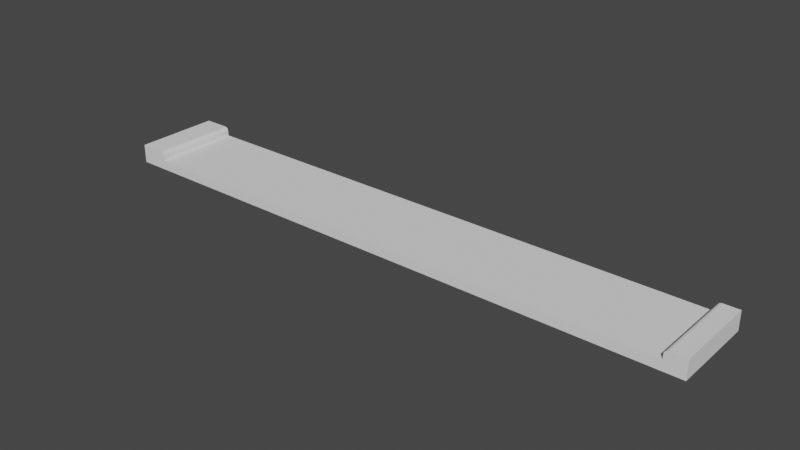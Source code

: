 # Source: road.blend  (saved by Blender 2.93.20; exported with 4.5.12 LTS)
import bpy
from mathutils import Matrix  # noqa: F401  (used for matrix-valued properties, if any)

bpy.ops.wm.read_factory_settings(use_empty=True)
scene = bpy.context.scene
scene.name = 'Scene'

# ---- collections
col_collection = bpy.data.collections.new('Collection'); scene.collection.children.link(col_collection)

# ---- world
world_world = bpy.data.worlds.new('World'); scene.world = world_world
world_world.use_nodes = True; world_world.node_tree.nodes.clear()
_N = world_world.node_tree.nodes; _L = world_world.node_tree.links
n0 = _N.new('ShaderNodeOutputWorld'); n0.name = 'World Output'; n0.location = (300, 300)
n1 = _N.new('ShaderNodeBackground'); n1.name = 'Background'; n1.location = (10, 300)
n1.inputs[0].default_value = (0.05088, 0.05088, 0.05088, 1.0)
_L.new(n1.outputs[0], n0.inputs[0])
n0.is_active_output = True
world_world.color = (0.05088, 0.05088, 0.05088)
world_world.use_sun_shadow = False
world_world.sun_shadow_jitter_overblur = 0.0

# ---- meshes
me_plane = bpy.data.meshes.new('Plane')
me_plane.from_pydata([(-7.0, -1.0, 0.0), (7.0, -1.0, 0.0), (-7.0, 1.0, 0.0), (7.0, 1.0, 0.0), (-7.0, -1.0, 0.223), (7.0, -1.0, 0.223), (-7.0, 1.0, 0.223), (7.0, 1.0, 0.223), (6.54, -1.0, 0.0), (6.54, 1.0, 0.0), (6.54, -1.0, 0.223), (6.54, 1.0, 0.223), (-6.308, 1.0, 0.0), (-6.308, 1.0, 0.223), (-6.308, -1.0, 0.0), (-6.308, -1.0, 0.223), (-7.0, 1.0, 0.4331), (-7.0, -1.0, 0.4331), (7.0, -1.0, 0.4331), (7.0, 1.0, 0.4331), (-7.0, 0.9091, 0.0), (-7.0, 0.8182, 0.0), (-7.0, 0.7273, 0.0), (-7.0, 0.6364, 0.0), (-7.0, 0.5455, 0.0), (-7.0, 0.4545, 0.0), (-7.0, 0.3636, 0.0), (-7.0, 0.2727, 0.0), (-7.0, 0.1818, 0.0), (-7.0, 0.09091, 0.0), (-7.0, -5.215e-08, 0.0), (-7.0, -0.09091, 0.0), (-7.0, -0.1818, 0.0), (-7.0, -0.2727, 0.0), (-7.0, -0.3636, 0.0), (-7.0, -0.4545, 0.0), (-7.0, -0.5455, 0.0), (-7.0, -0.6364, 0.0), (-7.0, -0.7273, 0.0), (-7.0, -0.8182, 0.0), (-7.0, -0.9091, 0.0), (7.0, -0.9091, 0.0), (7.0, -0.8182, 0.0), (7.0, -0.7273, 0.0), (7.0, -0.6364, 0.0), (7.0, -0.5455, 0.0), (7.0, -0.4545, 0.0), (7.0, -0.3636, 0.0), (7.0, -0.2727, 0.0), (7.0, -0.1818, 0.0), (7.0, -0.09091, 0.0), (7.0, 5.215e-08, 0.0), (7.0, 0.09091, 0.0), (7.0, 0.1818, 0.0), (7.0, 0.2727, 0.0), (7.0, 0.3636, 0.0), (7.0, 0.4545, 0.0), (7.0, 0.5455, 0.0), (7.0, 0.6364, 0.0), (7.0, 0.7273, 0.0), (7.0, 0.8182, 0.0), (7.0, 0.9091, 0.0), (-7.0, 0.9091, 0.223), (-7.0, 0.8182, 0.223), (-7.0, 0.7273, 0.223), (-7.0, 0.6364, 0.223), (-7.0, 0.5455, 0.223), (-7.0, 0.4545, 0.223), (-7.0, 0.3636, 0.223), (-7.0, 0.2727, 0.223), (-7.0, 0.1818, 0.223), (-7.0, 0.09091, 0.223), (-7.0, -5.215e-08, 0.223), (-7.0, -0.09091, 0.223), (-7.0, -0.1818, 0.223), (-7.0, -0.2727, 0.223), (-7.0, -0.3636, 0.223), (-7.0, -0.4545, 0.223), (-7.0, -0.5455, 0.223), (-7.0, -0.6364, 0.223), (-7.0, -0.7273, 0.223), (-7.0, -0.8182, 0.223), (-7.0, -0.9091, 0.223), (7.0, -0.9091, 0.223), (7.0, -0.8182, 0.223), (7.0, -0.7273, 0.223), (7.0, -0.6364, 0.223), (7.0, -0.5455, 0.223), (7.0, -0.4545, 0.223), (7.0, -0.3636, 0.223), (7.0, -0.2727, 0.223), (7.0, -0.1818, 0.223), (7.0, -0.09091, 0.223), (7.0, 5.215e-08, 0.223), (7.0, 0.09091, 0.223), (7.0, 0.1818, 0.223), (7.0, 0.2727, 0.223), (7.0, 0.3636, 0.223), (7.0, 0.4545, 0.223), (7.0, 0.5455, 0.223), (7.0, 0.6364, 0.223), (7.0, 0.7273, 0.223), (7.0, 0.8182, 0.223), (7.0, 0.9091, 0.223), (6.54, -0.9091, 0.223), (6.54, -0.8182, 0.223), (6.54, -0.7273, 0.223), (6.54, -0.6364, 0.223), (6.54, -0.5455, 0.223), (6.54, -0.4545, 0.223), (6.54, -0.3636, 0.223), (6.54, -0.2727, 0.223), (6.54, -0.1818, 0.223), (6.54, -0.09091, 0.223), (6.54, 5.215e-08, 0.223), (6.54, 0.09091, 0.223), (6.54, 0.1818, 0.223), (6.54, 0.2727, 0.223), (6.54, 0.3636, 0.223), (6.54, 0.4545, 0.223), (6.54, 0.5455, 0.223), (6.54, 0.6364, 0.223), (6.54, 0.7273, 0.223), (6.54, 0.8182, 0.223), (6.54, 0.9091, 0.223), (6.54, 0.9091, 0.0), (6.54, 0.8182, 0.0), (6.54, 0.7273, 0.0), (6.54, 0.6364, 0.0), (6.54, 0.5455, 0.0), (6.54, 0.4545, 0.0), (6.54, 0.3636, 0.0), (6.54, 0.2727, 0.0), (6.54, 0.1818, 0.0), (6.54, 0.09091, 0.0), (6.54, -5.215e-08, 0.0), (6.54, -0.09091, 0.0), (6.54, -0.1818, 0.0), (6.54, -0.2727, 0.0), (6.54, -0.3636, 0.0), (6.54, -0.4545, 0.0), (6.54, -0.5455, 0.0), (6.54, -0.6364, 0.0), (6.54, -0.7273, 0.0), (6.54, -0.8182, 0.0), (6.54, -0.9091, 0.0), (-6.308, 0.9091, 0.0), (-6.308, 0.8182, 0.0), (-6.308, 0.7273, 0.0), (-6.308, 0.6364, 0.0), (-6.308, 0.5455, 0.0), (-6.308, 0.4545, 0.0), (-6.308, 0.3636, 0.0), (-6.308, 0.2727, 0.0), (-6.308, 0.1818, 0.0), (-6.308, 0.09091, 0.0), (-6.308, -5.215e-08, 0.0), (-6.308, -0.09091, 0.0), (-6.308, -0.1818, 0.0), (-6.308, -0.2727, 0.0), (-6.308, -0.3636, 0.0), (-6.308, -0.4545, 0.0), (-6.308, -0.5455, 0.0), (-6.308, -0.6364, 0.0), (-6.308, -0.7273, 0.0), (-6.308, -0.8182, 0.0), (-6.308, -0.9091, 0.0), (-6.308, -0.9091, 0.223), (-6.308, -0.8182, 0.223), (-6.308, -0.7273, 0.223), (-6.308, -0.6364, 0.223), (-6.308, -0.5455, 0.223), (-6.308, -0.4545, 0.223), (-6.308, -0.3636, 0.223), (-6.308, -0.2727, 0.223), (-6.308, -0.1818, 0.223), (-6.308, -0.09091, 0.223), (-6.308, 5.215e-08, 0.223), (-6.308, 0.09091, 0.223), (-6.308, 0.1818, 0.223), (-6.308, 0.2727, 0.223), (-6.308, 0.3636, 0.223), (-6.308, 0.4545, 0.223), (-6.308, 0.5455, 0.223), (-6.308, 0.6364, 0.223), (-6.308, 0.7273, 0.223), (-6.308, 0.8182, 0.223), (-6.308, 0.9091, 0.223), (-7.0, 0.9091, 0.4331), (-7.0, 0.8182, 0.4331), (-7.0, 0.7273, 0.4331), (-7.0, 0.6364, 0.4331), (-7.0, 0.5455, 0.4331), (-7.0, 0.4545, 0.4331), (-7.0, 0.3636, 0.4331), (-7.0, 0.2727, 0.4331), (-7.0, 0.1818, 0.4331), (-7.0, 0.09091, 0.4331), (-7.0, -5.215e-08, 0.4331), (-7.0, -0.09091, 0.4331), (-7.0, -0.1818, 0.4331), (-7.0, -0.2727, 0.4331), (-7.0, -0.3636, 0.4331), (-7.0, -0.4545, 0.4331), (-7.0, -0.5455, 0.4331), (-7.0, -0.6364, 0.4331), (-7.0, -0.7273, 0.4331), (-7.0, -0.8182, 0.4331), (-7.0, -0.9091, 0.4331), (7.0, -0.9091, 0.4331), (7.0, -0.8182, 0.4331), (7.0, -0.7273, 0.4331), (7.0, -0.6364, 0.4331), (7.0, -0.5455, 0.4331), (7.0, -0.4545, 0.4331), (7.0, -0.3636, 0.4331), (7.0, -0.2727, 0.4331), (7.0, -0.1818, 0.4331), (7.0, -0.09091, 0.4331), (7.0, 5.215e-08, 0.4331), (7.0, 0.09091, 0.4331), (7.0, 0.1818, 0.4331), (7.0, 0.2727, 0.4331), (7.0, 0.3636, 0.4331), (7.0, 0.4545, 0.4331), (7.0, 0.5455, 0.4331), (7.0, 0.6364, 0.4331), (7.0, 0.7273, 0.4331), (7.0, 0.8182, 0.4331), (7.0, 0.9091, 0.4331), (6.629, -1.0, 0.4331), (6.54, -1.0, 0.3445), (6.585, -1.0, 0.4213), (6.552, -1.0, 0.3888), (-6.397, 1.0, 0.4331), (-6.308, 1.0, 0.3445), (-6.352, 1.0, 0.4213), (-6.32, 1.0, 0.3888), (6.54, 1.0, 0.3445), (6.629, 1.0, 0.4331), (6.552, 1.0, 0.3888), (6.585, 1.0, 0.4213), (-6.308, -1.0, 0.3445), (-6.397, -1.0, 0.4331), (-6.32, -1.0, 0.3888), (-6.352, -1.0, 0.4213), (6.629, -0.9091, 0.4331), (6.54, -0.9091, 0.3445), (6.585, -0.9091, 0.4213), (6.552, -0.9091, 0.3888), (6.629, -0.8182, 0.4331), (6.54, -0.8182, 0.3445), (6.585, -0.8182, 0.4213), (6.552, -0.8182, 0.3888), (6.629, -0.7273, 0.4331), (6.54, -0.7273, 0.3445), (6.585, -0.7273, 0.4213), (6.552, -0.7273, 0.3888), (6.629, -0.6364, 0.4331), (6.54, -0.6364, 0.3445), (6.585, -0.6364, 0.4213), (6.552, -0.6364, 0.3888), (6.629, -0.5455, 0.4331), (6.54, -0.5455, 0.3445), (6.585, -0.5455, 0.4213), (6.552, -0.5455, 0.3888), (6.629, -0.4545, 0.4331), (6.54, -0.4545, 0.3445), (6.585, -0.4545, 0.4213), (6.552, -0.4545, 0.3888), (6.629, -0.3636, 0.4331), (6.54, -0.3636, 0.3445), (6.585, -0.3636, 0.4213), (6.552, -0.3636, 0.3888), (6.629, -0.2727, 0.4331), (6.54, -0.2727, 0.3445), (6.585, -0.2727, 0.4213), (6.552, -0.2727, 0.3888), (6.629, -0.1818, 0.4331), (6.54, -0.1818, 0.3445), (6.585, -0.1818, 0.4213), (6.552, -0.1818, 0.3888), (6.629, -0.09091, 0.4331), (6.54, -0.09091, 0.3445), (6.585, -0.09091, 0.4213), (6.552, -0.09091, 0.3888), (6.629, 5.215e-08, 0.4331), (6.54, 5.215e-08, 0.3445), (6.585, 5.215e-08, 0.4213), (6.552, 5.215e-08, 0.3888), (6.629, 0.09091, 0.4331), (6.54, 0.09091, 0.3445), (6.585, 0.09091, 0.4213), (6.552, 0.09091, 0.3888), (6.629, 0.1818, 0.4331), (6.54, 0.1818, 0.3445), (6.585, 0.1818, 0.4213), (6.552, 0.1818, 0.3888), (6.629, 0.2727, 0.4331), (6.54, 0.2727, 0.3445), (6.585, 0.2727, 0.4213), (6.552, 0.2727, 0.3888), (6.629, 0.3636, 0.4331), (6.54, 0.3636, 0.3445), (6.585, 0.3636, 0.4213), (6.552, 0.3636, 0.3888), (6.629, 0.4545, 0.4331), (6.54, 0.4545, 0.3445), (6.585, 0.4545, 0.4213), (6.552, 0.4545, 0.3888), (6.629, 0.5455, 0.4331), (6.54, 0.5455, 0.3445), (6.585, 0.5455, 0.4213), (6.552, 0.5455, 0.3888), (6.629, 0.6364, 0.4331), (6.54, 0.6364, 0.3445), (6.585, 0.6364, 0.4213), (6.552, 0.6364, 0.3888), (6.629, 0.7273, 0.4331), (6.54, 0.7273, 0.3445), (6.585, 0.7273, 0.4213), (6.552, 0.7273, 0.3888), (6.629, 0.8182, 0.4331), (6.54, 0.8182, 0.3445), (6.585, 0.8182, 0.4213), (6.552, 0.8182, 0.3888), (6.54, 0.9091, 0.3445), (6.629, 0.9091, 0.4331), (6.552, 0.9091, 0.3888), (6.585, 0.9091, 0.4213), (-6.308, -0.9091, 0.3445), (-6.397, -0.9091, 0.4331), (-6.32, -0.9091, 0.3888), (-6.352, -0.9091, 0.4213), (-6.308, -0.8182, 0.3445), (-6.397, -0.8182, 0.4331), (-6.32, -0.8182, 0.3888), (-6.352, -0.8182, 0.4213), (-6.308, -0.7273, 0.3445), (-6.397, -0.7273, 0.4331), (-6.32, -0.7273, 0.3888), (-6.352, -0.7273, 0.4213), (-6.308, -0.6364, 0.3445), (-6.397, -0.6364, 0.4331), (-6.32, -0.6364, 0.3888), (-6.352, -0.6364, 0.4213), (-6.308, -0.5455, 0.3445), (-6.397, -0.5455, 0.4331), (-6.32, -0.5455, 0.3888), (-6.352, -0.5455, 0.4213), (-6.308, -0.4545, 0.3445), (-6.397, -0.4545, 0.4331), (-6.32, -0.4545, 0.3888), (-6.352, -0.4545, 0.4213), (-6.308, -0.3636, 0.3445), (-6.397, -0.3636, 0.4331), (-6.32, -0.3636, 0.3888), (-6.352, -0.3636, 0.4213), (-6.308, -0.2727, 0.3445), (-6.397, -0.2727, 0.4331), (-6.32, -0.2727, 0.3888), (-6.352, -0.2727, 0.4213), (-6.308, -0.1818, 0.3445), (-6.397, -0.1818, 0.4331), (-6.32, -0.1818, 0.3888), (-6.352, -0.1818, 0.4213), (-6.308, -0.09091, 0.3445), (-6.397, -0.09091, 0.4331), (-6.32, -0.09091, 0.3888), (-6.352, -0.09091, 0.4213), (-6.308, 5.215e-08, 0.3445), (-6.397, 3.88e-08, 0.4331), (-6.32, 5.037e-08, 0.3888), (-6.352, 4.548e-08, 0.4213), (-6.308, 0.09091, 0.3445), (-6.397, 0.09091, 0.4331), (-6.32, 0.09091, 0.3888), (-6.352, 0.09091, 0.4213), (-6.308, 0.1818, 0.3445), (-6.397, 0.1818, 0.4331), (-6.32, 0.1818, 0.3888), (-6.352, 0.1818, 0.4213), (-6.308, 0.2727, 0.3445), (-6.397, 0.2727, 0.4331), (-6.32, 0.2727, 0.3888), (-6.352, 0.2727, 0.4213), (-6.308, 0.3636, 0.3445), (-6.397, 0.3636, 0.4331), (-6.32, 0.3636, 0.3888), (-6.352, 0.3636, 0.4213), (-6.308, 0.4545, 0.3445), (-6.397, 0.4545, 0.4331), (-6.32, 0.4545, 0.3888), (-6.352, 0.4545, 0.4213), (-6.308, 0.5455, 0.3445), (-6.397, 0.5455, 0.4331), (-6.32, 0.5455, 0.3888), (-6.352, 0.5455, 0.4213), (-6.308, 0.6364, 0.3445), (-6.397, 0.6364, 0.4331), (-6.32, 0.6364, 0.3888), (-6.352, 0.6364, 0.4213), (-6.308, 0.7273, 0.3445), (-6.397, 0.7273, 0.4331), (-6.32, 0.7273, 0.3888), (-6.352, 0.7273, 0.4213), (-6.308, 0.8182, 0.3445), (-6.397, 0.8182, 0.4331), (-6.32, 0.8182, 0.3888), (-6.352, 0.8182, 0.4213), (-6.397, 0.9091, 0.4331), (-6.308, 0.9091, 0.3445), (-6.352, 0.9091, 0.4213), (-6.32, 0.9091, 0.3888)], [], [(125, 9, 3, 61), (17, 243, 331, 208), (61, 3, 7, 103), (40, 0, 4, 82), (12, 2, 6, 13), (8, 1, 5, 10), (14, 8, 10, 15), (3, 9, 11, 7), (187, 124, 11, 13), (146, 12, 9, 125), (20, 2, 12, 146), (103, 7, 19, 229), (0, 14, 15, 4), (9, 12, 13, 11), (11, 124, 326, 238), (187, 13, 235, 411), (82, 4, 17, 208), (13, 6, 16, 234, 236, 237, 235), (188, 410, 234, 16), (104, 10, 231, 247), (327, 229, 19, 239), (15, 167, 330, 242), (246, 209, 210, 250), (207, 335, 339, 206), (206, 339, 343, 205), (205, 343, 347, 204), (204, 347, 351, 203), (203, 351, 355, 202), (202, 355, 359, 201), (201, 359, 363, 200), (200, 363, 367, 199), (199, 367, 371, 198), (198, 371, 375, 197), (197, 375, 379, 196), (196, 379, 383, 195), (195, 383, 387, 194), (194, 387, 391, 193), (193, 391, 395, 192), (192, 395, 399, 191), (191, 399, 403, 190), (190, 403, 407, 189), (189, 407, 410, 188), (7, 11, 238, 240, 241, 239, 19), (208, 331, 335, 207), (322, 228, 229, 327), (318, 227, 228, 322), (314, 226, 227, 318), (310, 225, 226, 314), (306, 224, 225, 310), (302, 223, 224, 306), (298, 222, 223, 302), (294, 221, 222, 298), (290, 220, 221, 294), (286, 219, 220, 290), (282, 218, 219, 286), (278, 217, 218, 282), (274, 216, 217, 278), (270, 215, 216, 274), (266, 214, 215, 270), (262, 213, 214, 266), (258, 212, 213, 262), (254, 211, 212, 258), (250, 210, 211, 254), (6, 62, 188, 16), (62, 63, 189, 188), (63, 64, 190, 189), (64, 65, 191, 190), (65, 66, 192, 191), (66, 67, 193, 192), (67, 68, 194, 193), (68, 69, 195, 194), (69, 70, 196, 195), (70, 71, 197, 196), (71, 72, 198, 197), (72, 73, 199, 198), (73, 74, 200, 199), (74, 75, 201, 200), (75, 76, 202, 201), (76, 77, 203, 202), (77, 78, 204, 203), (78, 79, 205, 204), (79, 80, 206, 205), (80, 81, 207, 206), (81, 82, 208, 207), (4, 15, 242, 244, 245, 243, 17), (167, 168, 334, 330), (168, 169, 338, 334), (169, 170, 342, 338), (170, 171, 346, 342), (171, 172, 350, 346), (172, 173, 354, 350), (173, 174, 358, 354), (174, 175, 362, 358), (175, 176, 366, 362), (176, 177, 370, 366), (177, 178, 374, 370), (178, 179, 378, 374), (179, 180, 382, 378), (180, 181, 386, 382), (181, 182, 390, 386), (182, 183, 394, 390), (183, 184, 398, 394), (184, 185, 402, 398), (185, 186, 406, 402), (186, 187, 411, 406), (10, 5, 18, 230, 232, 233, 231), (105, 104, 247, 251), (106, 105, 251, 255), (107, 106, 255, 259), (108, 107, 259, 263), (109, 108, 263, 267), (110, 109, 267, 271), (111, 110, 271, 275), (112, 111, 275, 279), (113, 112, 279, 283), (114, 113, 283, 287), (115, 114, 287, 291), (116, 115, 291, 295), (117, 116, 295, 299), (118, 117, 299, 303), (119, 118, 303, 307), (120, 119, 307, 311), (121, 120, 311, 315), (122, 121, 315, 319), (123, 122, 319, 323), (124, 123, 323, 326), (5, 83, 209, 18), (83, 84, 210, 209), (84, 85, 211, 210), (85, 86, 212, 211), (86, 87, 213, 212), (87, 88, 214, 213), (88, 89, 215, 214), (89, 90, 216, 215), (90, 91, 217, 216), (91, 92, 218, 217), (92, 93, 219, 218), (93, 94, 220, 219), (94, 95, 221, 220), (95, 96, 222, 221), (96, 97, 223, 222), (97, 98, 224, 223), (98, 99, 225, 224), (99, 100, 226, 225), (100, 101, 227, 226), (101, 102, 228, 227), (102, 103, 229, 228), (0, 40, 166, 14), (40, 39, 165, 166), (39, 38, 164, 165), (38, 37, 163, 164), (37, 36, 162, 163), (36, 35, 161, 162), (35, 34, 160, 161), (34, 33, 159, 160), (33, 32, 158, 159), (32, 31, 157, 158), (31, 30, 156, 157), (30, 29, 155, 156), (29, 28, 154, 155), (28, 27, 153, 154), (27, 26, 152, 153), (26, 25, 151, 152), (25, 24, 150, 151), (24, 23, 149, 150), (23, 22, 148, 149), (22, 21, 147, 148), (21, 20, 146, 147), (14, 166, 145, 8), (166, 165, 144, 145), (165, 164, 143, 144), (164, 163, 142, 143), (163, 162, 141, 142), (162, 161, 140, 141), (161, 160, 139, 140), (160, 159, 138, 139), (159, 158, 137, 138), (158, 157, 136, 137), (157, 156, 135, 136), (156, 155, 134, 135), (155, 154, 133, 134), (154, 153, 132, 133), (153, 152, 131, 132), (152, 151, 130, 131), (151, 150, 129, 130), (150, 149, 128, 129), (149, 148, 127, 128), (148, 147, 126, 127), (147, 146, 125, 126), (15, 10, 104, 167), (167, 104, 105, 168), (168, 105, 106, 169), (169, 106, 107, 170), (170, 107, 108, 171), (171, 108, 109, 172), (172, 109, 110, 173), (173, 110, 111, 174), (174, 111, 112, 175), (175, 112, 113, 176), (176, 113, 114, 177), (177, 114, 115, 178), (178, 115, 116, 179), (179, 116, 117, 180), (180, 117, 118, 181), (181, 118, 119, 182), (182, 119, 120, 183), (183, 120, 121, 184), (184, 121, 122, 185), (185, 122, 123, 186), (186, 123, 124, 187), (2, 20, 62, 6), (20, 21, 63, 62), (21, 22, 64, 63), (22, 23, 65, 64), (23, 24, 66, 65), (24, 25, 67, 66), (25, 26, 68, 67), (26, 27, 69, 68), (27, 28, 70, 69), (28, 29, 71, 70), (29, 30, 72, 71), (30, 31, 73, 72), (31, 32, 74, 73), (32, 33, 75, 74), (33, 34, 76, 75), (34, 35, 77, 76), (35, 36, 78, 77), (36, 37, 79, 78), (37, 38, 80, 79), (38, 39, 81, 80), (39, 40, 82, 81), (1, 41, 83, 5), (41, 42, 84, 83), (42, 43, 85, 84), (43, 44, 86, 85), (44, 45, 87, 86), (45, 46, 88, 87), (46, 47, 89, 88), (47, 48, 90, 89), (48, 49, 91, 90), (49, 50, 92, 91), (50, 51, 93, 92), (51, 52, 94, 93), (52, 53, 95, 94), (53, 54, 96, 95), (54, 55, 97, 96), (55, 56, 98, 97), (56, 57, 99, 98), (57, 58, 100, 99), (58, 59, 101, 100), (59, 60, 102, 101), (60, 61, 103, 102), (8, 145, 41, 1), (145, 144, 42, 41), (144, 143, 43, 42), (143, 142, 44, 43), (142, 141, 45, 44), (141, 140, 46, 45), (140, 139, 47, 46), (139, 138, 48, 47), (138, 137, 49, 48), (137, 136, 50, 49), (136, 135, 51, 50), (135, 134, 52, 51), (134, 133, 53, 52), (133, 132, 54, 53), (132, 131, 55, 54), (131, 130, 56, 55), (130, 129, 57, 56), (129, 128, 58, 57), (128, 127, 59, 58), (127, 126, 60, 59), (126, 125, 61, 60), (327, 239, 241, 329), (329, 241, 240, 328), (328, 240, 238, 326), (411, 235, 237, 413), (413, 237, 236, 412), (412, 236, 234, 410), (230, 246, 248, 232), (232, 248, 249, 233), (233, 249, 247, 231), (246, 250, 252, 248), (248, 252, 253, 249), (249, 253, 251, 247), (250, 254, 256, 252), (252, 256, 257, 253), (253, 257, 255, 251), (254, 258, 260, 256), (256, 260, 261, 257), (257, 261, 259, 255), (258, 262, 264, 260), (260, 264, 265, 261), (261, 265, 263, 259), (262, 266, 268, 264), (264, 268, 269, 265), (265, 269, 267, 263), (266, 270, 272, 268), (268, 272, 273, 269), (269, 273, 271, 267), (270, 274, 276, 272), (272, 276, 277, 273), (273, 277, 275, 271), (274, 278, 280, 276), (276, 280, 281, 277), (277, 281, 279, 275), (278, 282, 284, 280), (280, 284, 285, 281), (281, 285, 283, 279), (282, 286, 288, 284), (284, 288, 289, 285), (285, 289, 287, 283), (286, 290, 292, 288), (288, 292, 293, 289), (289, 293, 291, 287), (290, 294, 296, 292), (292, 296, 297, 293), (293, 297, 295, 291), (294, 298, 300, 296), (296, 300, 301, 297), (297, 301, 299, 295), (298, 302, 304, 300), (300, 304, 305, 301), (301, 305, 303, 299), (302, 306, 308, 304), (304, 308, 309, 305), (305, 309, 307, 303), (306, 310, 312, 308), (308, 312, 313, 309), (309, 313, 311, 307), (310, 314, 316, 312), (312, 316, 317, 313), (313, 317, 315, 311), (314, 318, 320, 316), (316, 320, 321, 317), (317, 321, 319, 315), (318, 322, 324, 320), (320, 324, 325, 321), (321, 325, 323, 319), (322, 327, 329, 324), (324, 329, 328, 325), (325, 328, 326, 323), (242, 330, 332, 244), (244, 332, 333, 245), (245, 333, 331, 243), (330, 334, 336, 332), (332, 336, 337, 333), (333, 337, 335, 331), (334, 338, 340, 336), (336, 340, 341, 337), (337, 341, 339, 335), (338, 342, 344, 340), (340, 344, 345, 341), (341, 345, 343, 339), (342, 346, 348, 344), (344, 348, 349, 345), (345, 349, 347, 343), (346, 350, 352, 348), (348, 352, 353, 349), (349, 353, 351, 347), (350, 354, 356, 352), (352, 356, 357, 353), (353, 357, 355, 351), (354, 358, 360, 356), (356, 360, 361, 357), (357, 361, 359, 355), (358, 362, 364, 360), (360, 364, 365, 361), (361, 365, 363, 359), (362, 366, 368, 364), (364, 368, 369, 365), (365, 369, 367, 363), (366, 370, 372, 368), (368, 372, 373, 369), (369, 373, 371, 367), (370, 374, 376, 372), (372, 376, 377, 373), (373, 377, 375, 371), (374, 378, 380, 376), (376, 380, 381, 377), (377, 381, 379, 375), (378, 382, 384, 380), (380, 384, 385, 381), (381, 385, 383, 379), (382, 386, 388, 384), (384, 388, 389, 385), (385, 389, 387, 383), (386, 390, 392, 388), (388, 392, 393, 389), (389, 393, 391, 387), (390, 394, 396, 392), (392, 396, 397, 393), (393, 397, 395, 391), (394, 398, 400, 396), (396, 400, 401, 397), (397, 401, 399, 395), (398, 402, 404, 400), (400, 404, 405, 401), (401, 405, 403, 399), (402, 406, 408, 404), (404, 408, 409, 405), (405, 409, 407, 403), (406, 411, 413, 408), (408, 413, 412, 409), (409, 412, 410, 407), (230, 18, 209, 246)])
_uv = me_plane.uv_layers.new(name='UVMap')
_uv.uv.foreach_set('vector', [0.1364, 0.9672, 0.1429, 0.9672, 0.1429, 1.0, 0.1364, 1.0, 0.3939, 0.1429, 0.3508, 0.1429, 0.3508, 0.1364, 0.3939, 0.1364, 0.3779, 0.2792, 0.3779, 0.2857, 0.3623, 0.2857, 0.3623, 0.2792, 0.4082, 0.2792, 0.4082, 0.2857, 0.3926, 0.2857, 0.3926, 0.2792, 0.3476, 0.9506, 0.3476, 1.0, 0.3317, 1.0, 0.3317, 0.9506, 0.3167, 0.9672, 0.3167, 1.0, 0.3007, 1.0, 0.3007, 0.9672, 0.3167, 0.04943, 0.3167, 0.9672, 0.3007, 0.9672, 0.3007, 0.04943, 0.3476, 0.0, 0.3476, 0.03284, 0.3317, 0.03284, 0.3317, 0.0, 0.2792, 0.9177, 0.2792, 0.0, 0.2857, 0.0, 0.2857, 0.9177, 0.1364, 0.04943, 0.1429, 0.04943, 0.1429, 0.9672, 0.1364, 0.9672, 0.1364, 0.0, 0.1429, 0.0, 0.1429, 0.04943, 0.1364, 0.04943, 0.3623, 0.2792, 0.3623, 0.2857, 0.3476, 0.2857, 0.3476, 0.2792, 0.3167, 0.0, 0.3167, 0.04943, 0.3007, 0.04943, 0.3007, 0.0, 0.3476, 0.03284, 0.3476, 0.9506, 0.3317, 0.9506, 0.3317, 0.03284, 0.3621, 0.2857, 0.3621, 0.2922, 0.3536, 0.2922, 0.3536, 0.2857, 0.4227, 0.2792, 0.4227, 0.2857, 0.4142, 0.2857, 0.4142, 0.2792, 0.3926, 0.2792, 0.3926, 0.2857, 0.3779, 0.2857, 0.3779, 0.2792, 0.3317, 0.9506, 0.3317, 1.0, 0.3167, 1.0, 0.3167, 0.9569, 0.3175, 0.9537, 0.3198, 0.9514, 0.323, 0.9506, 0.3939, 0.006494, 0.3508, 0.006494, 0.3508, 0.0, 0.3939, 0.0, 0.3621, 0.4221, 0.3621, 0.4286, 0.3536, 0.4286, 0.3536, 0.4221, 0.4204, 0.006494, 0.3939, 0.006494, 0.3939, 0.0, 0.4204, 0.0, 0.4227, 0.1429, 0.4227, 0.1494, 0.4142, 0.1494, 0.4142, 0.1429, 0.4204, 0.1364, 0.3939, 0.1364, 0.3939, 0.1299, 0.4204, 0.1299, 0.3939, 0.1299, 0.3508, 0.1299, 0.3508, 0.1234, 0.3939, 0.1234, 0.3939, 0.1234, 0.3508, 0.1234, 0.3508, 0.1169, 0.3939, 0.1169, 0.3939, 0.1169, 0.3508, 0.1169, 0.3508, 0.1104, 0.3939, 0.1104, 0.3939, 0.1104, 0.3508, 0.1104, 0.3508, 0.1039, 0.3939, 0.1039, 0.3939, 0.1039, 0.3508, 0.1039, 0.3508, 0.0974, 0.3939, 0.0974, 0.3939, 0.0974, 0.3508, 0.0974, 0.3508, 0.09091, 0.3939, 0.09091, 0.3939, 0.09091, 0.3508, 0.09091, 0.3508, 0.08442, 0.3939, 0.08442, 0.3939, 0.08442, 0.3508, 0.08442, 0.3508, 0.07792, 0.3939, 0.07792, 0.3939, 0.07792, 0.3508, 0.07792, 0.3508, 0.07143, 0.3939, 0.07143, 0.3939, 0.07143, 0.3508, 0.07143, 0.3508, 0.06494, 0.3939, 0.06494, 0.3939, 0.06494, 0.3508, 0.06494, 0.3508, 0.05844, 0.3939, 0.05844, 0.3939, 0.05844, 0.3508, 0.05844, 0.3508, 0.05195, 0.3939, 0.05195, 0.3939, 0.05195, 0.3508, 0.05195, 0.3508, 0.04545, 0.3939, 0.04545, 0.3939, 0.04545, 0.3508, 0.04545, 0.3508, 0.03896, 0.3939, 0.03896, 0.3939, 0.03896, 0.3508, 0.03896, 0.3508, 0.03247, 0.3939, 0.03247, 0.3939, 0.03247, 0.3508, 0.03247, 0.3508, 0.02597, 0.3939, 0.02597, 0.3939, 0.02597, 0.3508, 0.02597, 0.3508, 0.01948, 0.3939, 0.01948, 0.3939, 0.01948, 0.3508, 0.01948, 0.3508, 0.01299, 0.3939, 0.01299, 0.3939, 0.01299, 0.3508, 0.01299, 0.3508, 0.006494, 0.3939, 0.006494, 0.3317, 0.0, 0.3317, 0.03284, 0.323, 0.03284, 0.3198, 0.03199, 0.3175, 0.02967, 0.3167, 0.02651, 0.3167, 0.0, 0.3939, 0.1364, 0.3508, 0.1364, 0.3508, 0.1299, 0.3939, 0.1299, 0.4204, 0.01299, 0.3939, 0.01299, 0.3939, 0.006494, 0.4204, 0.006494, 0.4204, 0.01948, 0.3939, 0.01948, 0.3939, 0.01299, 0.4204, 0.01299, 0.4204, 0.02597, 0.3939, 0.02597, 0.3939, 0.01948, 0.4204, 0.01948, 0.4204, 0.03247, 0.3939, 0.03247, 0.3939, 0.02597, 0.4204, 0.02597, 0.4204, 0.03896, 0.3939, 0.03896, 0.3939, 0.03247, 0.4204, 0.03247, 0.4204, 0.04545, 0.3939, 0.04545, 0.3939, 0.03896, 0.4204, 0.03896, 0.4204, 0.05195, 0.3939, 0.05195, 0.3939, 0.04545, 0.4204, 0.04545, 0.4204, 0.05844, 0.3939, 0.05844, 0.3939, 0.05195, 0.4204, 0.05195, 0.4204, 0.06494, 0.3939, 0.06494, 0.3939, 0.05844, 0.4204, 0.05844, 0.4204, 0.07143, 0.3939, 0.07143, 0.3939, 0.06494, 0.4204, 0.06494, 0.4204, 0.07792, 0.3939, 0.07792, 0.3939, 0.07143, 0.4204, 0.07143, 0.4204, 0.08442, 0.3939, 0.08442, 0.3939, 0.07792, 0.4204, 0.07792, 0.4204, 0.09091, 0.3939, 0.09091, 0.3939, 0.08442, 0.4204, 0.08442, 0.4204, 0.0974, 0.3939, 0.0974, 0.3939, 0.09091, 0.4204, 0.09091, 0.4204, 0.1039, 0.3939, 0.1039, 0.3939, 0.0974, 0.4204, 0.0974, 0.4204, 0.1104, 0.3939, 0.1104, 0.3939, 0.1039, 0.4204, 0.1039, 0.4204, 0.1169, 0.3939, 0.1169, 0.3939, 0.1104, 0.4204, 0.1104, 0.4204, 0.1234, 0.3939, 0.1234, 0.3939, 0.1169, 0.4204, 0.1169, 0.4204, 0.1299, 0.3939, 0.1299, 0.3939, 0.1234, 0.4204, 0.1234, 0.3926, 0.1429, 0.3926, 0.1494, 0.3779, 0.1494, 0.3779, 0.1429, 0.3926, 0.1494, 0.3926, 0.1558, 0.3779, 0.1558, 0.3779, 0.1494, 0.3926, 0.1558, 0.3926, 0.1623, 0.3779, 0.1623, 0.3779, 0.1558, 0.3926, 0.1623, 0.3926, 0.1688, 0.3779, 0.1688, 0.3779, 0.1623, 0.3926, 0.1688, 0.3926, 0.1753, 0.3779, 0.1753, 0.3779, 0.1688, 0.3926, 0.1753, 0.3926, 0.1818, 0.3779, 0.1818, 0.3779, 0.1753, 0.3926, 0.1818, 0.3926, 0.1883, 0.3779, 0.1883, 0.3779, 0.1818, 0.3926, 0.1883, 0.3926, 0.1948, 0.3779, 0.1948, 0.3779, 0.1883, 0.3926, 0.1948, 0.3926, 0.2013, 0.3779, 0.2013, 0.3779, 0.1948, 0.3926, 0.2013, 0.3926, 0.2078, 0.3779, 0.2078, 0.3779, 0.2013, 0.3926, 0.2078, 0.3926, 0.2143, 0.3779, 0.2143, 0.3779, 0.2078, 0.3926, 0.2143, 0.3926, 0.2208, 0.3779, 0.2208, 0.3779, 0.2143, 0.3926, 0.2208, 0.3926, 0.2273, 0.3779, 0.2273, 0.3779, 0.2208, 0.3926, 0.2273, 0.3926, 0.2338, 0.3779, 0.2338, 0.3779, 0.2273, 0.3926, 0.2338, 0.3926, 0.2403, 0.3779, 0.2403, 0.3779, 0.2338, 0.3926, 0.2403, 0.3926, 0.2468, 0.3779, 0.2468, 0.3779, 0.2403, 0.3926, 0.2468, 0.3926, 0.2532, 0.3779, 0.2532, 0.3779, 0.2468, 0.3926, 0.2532, 0.3926, 0.2597, 0.3779, 0.2597, 0.3779, 0.2532, 0.3926, 0.2597, 0.3926, 0.2662, 0.3779, 0.2662, 0.3779, 0.2597, 0.3926, 0.2662, 0.3926, 0.2727, 0.3779, 0.2727, 0.3779, 0.2662, 0.3926, 0.2727, 0.3926, 0.2792, 0.3779, 0.2792, 0.3779, 0.2727, 0.3007, 0.0, 0.3007, 0.04943, 0.292, 0.04943, 0.2889, 0.04859, 0.2866, 0.04627, 0.2857, 0.04311, 0.2857, 0.0, 0.4227, 0.1494, 0.4227, 0.1558, 0.4142, 0.1558, 0.4142, 0.1494, 0.4227, 0.1558, 0.4227, 0.1623, 0.4142, 0.1623, 0.4142, 0.1558, 0.4227, 0.1623, 0.4227, 0.1688, 0.4142, 0.1688, 0.4142, 0.1623, 0.4227, 0.1688, 0.4227, 0.1753, 0.4142, 0.1753, 0.4142, 0.1688, 0.4227, 0.1753, 0.4227, 0.1818, 0.4142, 0.1818, 0.4142, 0.1753, 0.4227, 0.1818, 0.4227, 0.1883, 0.4142, 0.1883, 0.4142, 0.1818, 0.4227, 0.1883, 0.4227, 0.1948, 0.4142, 0.1948, 0.4142, 0.1883, 0.4227, 0.1948, 0.4227, 0.2013, 0.4142, 0.2013, 0.4142, 0.1948, 0.4227, 0.2013, 0.4227, 0.2078, 0.4142, 0.2078, 0.4142, 0.2013, 0.4227, 0.2078, 0.4227, 0.2143, 0.4142, 0.2143, 0.4142, 0.2078, 0.4227, 0.2143, 0.4227, 0.2208, 0.4142, 0.2208, 0.4142, 0.2143, 0.4227, 0.2208, 0.4227, 0.2273, 0.4142, 0.2273, 0.4142, 0.2208, 0.4227, 0.2273, 0.4227, 0.2338, 0.4142, 0.2338, 0.4142, 0.2273, 0.4227, 0.2338, 0.4227, 0.2403, 0.4142, 0.2403, 0.4142, 0.2338, 0.4227, 0.2403, 0.4227, 0.2468, 0.4142, 0.2468, 0.4142, 0.2403, 0.4227, 0.2468, 0.4227, 0.2532, 0.4142, 0.2532, 0.4142, 0.2468, 0.4227, 0.2532, 0.4227, 0.2597, 0.4142, 0.2597, 0.4142, 0.2532, 0.4227, 0.2597, 0.4227, 0.2662, 0.4142, 0.2662, 0.4142, 0.2597, 0.4227, 0.2662, 0.4227, 0.2727, 0.4142, 0.2727, 0.4142, 0.2662, 0.4227, 0.2727, 0.4227, 0.2792, 0.4142, 0.2792, 0.4142, 0.2727, 0.3007, 0.9672, 0.3007, 1.0, 0.2857, 1.0, 0.2857, 0.9735, 0.2866, 0.9703, 0.2889, 0.968, 0.292, 0.9672, 0.3621, 0.4156, 0.3621, 0.4221, 0.3536, 0.4221, 0.3536, 0.4156, 0.3621, 0.4091, 0.3621, 0.4156, 0.3536, 0.4156, 0.3536, 0.4091, 0.3621, 0.4026, 0.3621, 0.4091, 0.3536, 0.4091, 0.3536, 0.4026, 0.3621, 0.3961, 0.3621, 0.4026, 0.3536, 0.4026, 0.3536, 0.3961, 0.3621, 0.3896, 0.3621, 0.3961, 0.3536, 0.3961, 0.3536, 0.3896, 0.3621, 0.3831, 0.3621, 0.3896, 0.3536, 0.3896, 0.3536, 0.3831, 0.3621, 0.3766, 0.3621, 0.3831, 0.3536, 0.3831, 0.3536, 0.3766, 0.3621, 0.3701, 0.3621, 0.3766, 0.3536, 0.3766, 0.3536, 0.3701, 0.3621, 0.3636, 0.3621, 0.3701, 0.3536, 0.3701, 0.3536, 0.3636, 0.3621, 0.3571, 0.3621, 0.3636, 0.3536, 0.3636, 0.3536, 0.3571, 0.3621, 0.3506, 0.3621, 0.3571, 0.3536, 0.3571, 0.3536, 0.3506, 0.3621, 0.3442, 0.3621, 0.3506, 0.3536, 0.3506, 0.3536, 0.3442, 0.3621, 0.3377, 0.3621, 0.3442, 0.3536, 0.3442, 0.3536, 0.3377, 0.3621, 0.3312, 0.3621, 0.3377, 0.3536, 0.3377, 0.3536, 0.3312, 0.3621, 0.3247, 0.3621, 0.3312, 0.3536, 0.3312, 0.3536, 0.3247, 0.3621, 0.3182, 0.3621, 0.3247, 0.3536, 0.3247, 0.3536, 0.3182, 0.3621, 0.3117, 0.3621, 0.3182, 0.3536, 0.3182, 0.3536, 0.3117, 0.3621, 0.3052, 0.3621, 0.3117, 0.3536, 0.3117, 0.3536, 0.3052, 0.3621, 0.2987, 0.3621, 0.3052, 0.3536, 0.3052, 0.3536, 0.2987, 0.3621, 0.2922, 0.3621, 0.2987, 0.3536, 0.2987, 0.3536, 0.2922, 0.3623, 0.1429, 0.3623, 0.1494, 0.3476, 0.1494, 0.3476, 0.1429, 0.3623, 0.1494, 0.3623, 0.1558, 0.3476, 0.1558, 0.3476, 0.1494, 0.3623, 0.1558, 0.3623, 0.1623, 0.3476, 0.1623, 0.3476, 0.1558, 0.3623, 0.1623, 0.3623, 0.1688, 0.3476, 0.1688, 0.3476, 0.1623, 0.3623, 0.1688, 0.3623, 0.1753, 0.3476, 0.1753, 0.3476, 0.1688, 0.3623, 0.1753, 0.3623, 0.1818, 0.3476, 0.1818, 0.3476, 0.1753, 0.3623, 0.1818, 0.3623, 0.1883, 0.3476, 0.1883, 0.3476, 0.1818, 0.3623, 0.1883, 0.3623, 0.1948, 0.3476, 0.1948, 0.3476, 0.1883, 0.3623, 0.1948, 0.3623, 0.2013, 0.3476, 0.2013, 0.3476, 0.1948, 0.3623, 0.2013, 0.3623, 0.2078, 0.3476, 0.2078, 0.3476, 0.2013, 0.3623, 0.2078, 0.3623, 0.2143, 0.3476, 0.2143, 0.3476, 0.2078, 0.3623, 0.2143, 0.3623, 0.2208, 0.3476, 0.2208, 0.3476, 0.2143, 0.3623, 0.2208, 0.3623, 0.2273, 0.3476, 0.2273, 0.3476, 0.2208, 0.3623, 0.2273, 0.3623, 0.2338, 0.3476, 0.2338, 0.3476, 0.2273, 0.3623, 0.2338, 0.3623, 0.2403, 0.3476, 0.2403, 0.3476, 0.2338, 0.3623, 0.2403, 0.3623, 0.2468, 0.3476, 0.2468, 0.3476, 0.2403, 0.3623, 0.2468, 0.3623, 0.2532, 0.3476, 0.2532, 0.3476, 0.2468, 0.3623, 0.2532, 0.3623, 0.2597, 0.3476, 0.2597, 0.3476, 0.2532, 0.3623, 0.2597, 0.3623, 0.2662, 0.3476, 0.2662, 0.3476, 0.2597, 0.3623, 0.2662, 0.3623, 0.2727, 0.3476, 0.2727, 0.3476, 0.2662, 0.3623, 0.2727, 0.3623, 0.2792, 0.3476, 0.2792, 0.3476, 0.2727, 0.0, 0.0, 0.006494, 0.0, 0.006494, 0.04943, 0.0, 0.04943, 0.006494, 0.0, 0.01299, 0.0, 0.01299, 0.04943, 0.006494, 0.04943, 0.01299, 0.0, 0.01948, 0.0, 0.01948, 0.04943, 0.01299, 0.04943, 0.01948, 0.0, 0.02597, 0.0, 0.02597, 0.04943, 0.01948, 0.04943, 0.02597, 0.0, 0.03247, 0.0, 0.03247, 0.04943, 0.02597, 0.04943, 0.03247, 0.0, 0.03896, 0.0, 0.03896, 0.04943, 0.03247, 0.04943, 0.03896, 0.0, 0.04545, 0.0, 0.04545, 0.04943, 0.03896, 0.04943, 0.04545, 0.0, 0.05195, 0.0, 0.05195, 0.04943, 0.04545, 0.04943, 0.05195, 0.0, 0.05844, 0.0, 0.05844, 0.04943, 0.05195, 0.04943, 0.05844, 0.0, 0.06494, 0.0, 0.06494, 0.04943, 0.05844, 0.04943, 0.06494, 0.0, 0.07143, 0.0, 0.07143, 0.04943, 0.06494, 0.04943, 0.07143, 0.0, 0.07792, 0.0, 0.07792, 0.04943, 0.07143, 0.04943, 0.07792, 0.0, 0.08442, 0.0, 0.08442, 0.04943, 0.07792, 0.04943, 0.08442, 0.0, 0.09091, 0.0, 0.09091, 0.04943, 0.08442, 0.04943, 0.09091, 0.0, 0.0974, 0.0, 0.0974, 0.04943, 0.09091, 0.04943, 0.0974, 0.0, 0.1039, 0.0, 0.1039, 0.04943, 0.0974, 0.04943, 0.1039, 0.0, 0.1104, 0.0, 0.1104, 0.04943, 0.1039, 0.04943, 0.1104, 0.0, 0.1169, 0.0, 0.1169, 0.04943, 0.1104, 0.04943, 0.1169, 0.0, 0.1234, 0.0, 0.1234, 0.04943, 0.1169, 0.04943, 0.1234, 0.0, 0.1299, 0.0, 0.1299, 0.04943, 0.1234, 0.04943, 0.1299, 0.0, 0.1364, 0.0, 0.1364, 0.04943, 0.1299, 0.04943, 0.0, 0.04943, 0.006494, 0.04943, 0.006494, 0.9672, 0.0, 0.9672, 0.006494, 0.04943, 0.01299, 0.04943, 0.01299, 0.9672, 0.006494, 0.9672, 0.01299, 0.04943, 0.01948, 0.04943, 0.01948, 0.9672, 0.01299, 0.9672, 0.01948, 0.04943, 0.02597, 0.04943, 0.02597, 0.9672, 0.01948, 0.9672, 0.02597, 0.04943, 0.03247, 0.04943, 0.03247, 0.9672, 0.02597, 0.9672, 0.03247, 0.04943, 0.03896, 0.04943, 0.03896, 0.9672, 0.03247, 0.9672, 0.03896, 0.04943, 0.04545, 0.04943, 0.04545, 0.9672, 0.03896, 0.9672, 0.04545, 0.04943, 0.05195, 0.04943, 0.05195, 0.9672, 0.04545, 0.9672, 0.05195, 0.04943, 0.05844, 0.04943, 0.05844, 0.9672, 0.05195, 0.9672, 0.05844, 0.04943, 0.06494, 0.04943, 0.06494, 0.9672, 0.05844, 0.9672, 0.06494, 0.04943, 0.07143, 0.04943, 0.07143, 0.9672, 0.06494, 0.9672, 0.07143, 0.04943, 0.07792, 0.04943, 0.07792, 0.9672, 0.07143, 0.9672, 0.07792, 0.04943, 0.08442, 0.04943, 0.08442, 0.9672, 0.07792, 0.9672, 0.08442, 0.04943, 0.09091, 0.04943, 0.09091, 0.9672, 0.08442, 0.9672, 0.09091, 0.04943, 0.0974, 0.04943, 0.0974, 0.9672, 0.09091, 0.9672, 0.0974, 0.04943, 0.1039, 0.04943, 0.1039, 0.9672, 0.0974, 0.9672, 0.1039, 0.04943, 0.1104, 0.04943, 0.1104, 0.9672, 0.1039, 0.9672, 0.1104, 0.04943, 0.1169, 0.04943, 0.1169, 0.9672, 0.1104, 0.9672, 0.1169, 0.04943, 0.1234, 0.04943, 0.1234, 0.9672, 0.1169, 0.9672, 0.1234, 0.04943, 0.1299, 0.04943, 0.1299, 0.9672, 0.1234, 0.9672, 0.1299, 0.04943, 0.1364, 0.04943, 0.1364, 0.9672, 0.1299, 0.9672, 0.1429, 0.9177, 0.1429, 0.0, 0.1494, 0.0, 0.1494, 0.9177, 0.1494, 0.9177, 0.1494, 0.0, 0.1558, 0.0, 0.1558, 0.9177, 0.1558, 0.9177, 0.1558, 0.0, 0.1623, 0.0, 0.1623, 0.9177, 0.1623, 0.9177, 0.1623, 0.0, 0.1688, 0.0, 0.1688, 0.9177, 0.1688, 0.9177, 0.1688, 0.0, 0.1753, 0.0, 0.1753, 0.9177, 0.1753, 0.9177, 0.1753, 0.0, 0.1818, 0.0, 0.1818, 0.9177, 0.1818, 0.9177, 0.1818, 0.0, 0.1883, 0.0, 0.1883, 0.9177, 0.1883, 0.9177, 0.1883, 0.0, 0.1948, 0.0, 0.1948, 0.9177, 0.1948, 0.9177, 0.1948, 0.0, 0.2013, 0.0, 0.2013, 0.9177, 0.2013, 0.9177, 0.2013, 0.0, 0.2078, 0.0, 0.2078, 0.9177, 0.2078, 0.9177, 0.2078, 0.0, 0.2143, 0.0, 0.2143, 0.9177, 0.2143, 0.9177, 0.2143, 0.0, 0.2208, 0.0, 0.2208, 0.9177, 0.2208, 0.9177, 0.2208, 0.0, 0.2273, 0.0, 0.2273, 0.9177, 0.2273, 0.9177, 0.2273, 0.0, 0.2338, 0.0, 0.2338, 0.9177, 0.2338, 0.9177, 0.2338, 0.0, 0.2403, 0.0, 0.2403, 0.9177, 0.2403, 0.9177, 0.2403, 0.0, 0.2468, 0.0, 0.2468, 0.9177, 0.2468, 0.9177, 0.2468, 0.0, 0.2532, 0.0, 0.2532, 0.9177, 0.2532, 0.9177, 0.2532, 0.0, 0.2597, 0.0, 0.2597, 0.9177, 0.2597, 0.9177, 0.2597, 0.0, 0.2662, 0.0, 0.2662, 0.9177, 0.2662, 0.9177, 0.2662, 0.0, 0.2727, 0.0, 0.2727, 0.9177, 0.2727, 0.9177, 0.2727, 0.0, 0.2792, 0.0, 0.2792, 0.9177, 0.4082, 0.1429, 0.4082, 0.1494, 0.3926, 0.1494, 0.3926, 0.1429, 0.4082, 0.1494, 0.4082, 0.1558, 0.3926, 0.1558, 0.3926, 0.1494, 0.4082, 0.1558, 0.4082, 0.1623, 0.3926, 0.1623, 0.3926, 0.1558, 0.4082, 0.1623, 0.4082, 0.1688, 0.3926, 0.1688, 0.3926, 0.1623, 0.4082, 0.1688, 0.4082, 0.1753, 0.3926, 0.1753, 0.3926, 0.1688, 0.4082, 0.1753, 0.4082, 0.1818, 0.3926, 0.1818, 0.3926, 0.1753, 0.4082, 0.1818, 0.4082, 0.1883, 0.3926, 0.1883, 0.3926, 0.1818, 0.4082, 0.1883, 0.4082, 0.1948, 0.3926, 0.1948, 0.3926, 0.1883, 0.4082, 0.1948, 0.4082, 0.2013, 0.3926, 0.2013, 0.3926, 0.1948, 0.4082, 0.2013, 0.4082, 0.2078, 0.3926, 0.2078, 0.3926, 0.2013, 0.4082, 0.2078, 0.4082, 0.2143, 0.3926, 0.2143, 0.3926, 0.2078, 0.4082, 0.2143, 0.4082, 0.2208, 0.3926, 0.2208, 0.3926, 0.2143, 0.4082, 0.2208, 0.4082, 0.2273, 0.3926, 0.2273, 0.3926, 0.2208, 0.4082, 0.2273, 0.4082, 0.2338, 0.3926, 0.2338, 0.3926, 0.2273, 0.4082, 0.2338, 0.4082, 0.2403, 0.3926, 0.2403, 0.3926, 0.2338, 0.4082, 0.2403, 0.4082, 0.2468, 0.3926, 0.2468, 0.3926, 0.2403, 0.4082, 0.2468, 0.4082, 0.2532, 0.3926, 0.2532, 0.3926, 0.2468, 0.4082, 0.2532, 0.4082, 0.2597, 0.3926, 0.2597, 0.3926, 0.2532, 0.4082, 0.2597, 0.4082, 0.2662, 0.3926, 0.2662, 0.3926, 0.2597, 0.4082, 0.2662, 0.4082, 0.2727, 0.3926, 0.2727, 0.3926, 0.2662, 0.4082, 0.2727, 0.4082, 0.2792, 0.3926, 0.2792, 0.3926, 0.2727, 0.3779, 0.1429, 0.3779, 0.1494, 0.3623, 0.1494, 0.3623, 0.1429, 0.3779, 0.1494, 0.3779, 0.1558, 0.3623, 0.1558, 0.3623, 0.1494, 0.3779, 0.1558, 0.3779, 0.1623, 0.3623, 0.1623, 0.3623, 0.1558, 0.3779, 0.1623, 0.3779, 0.1688, 0.3623, 0.1688, 0.3623, 0.1623, 0.3779, 0.1688, 0.3779, 0.1753, 0.3623, 0.1753, 0.3623, 0.1688, 0.3779, 0.1753, 0.3779, 0.1818, 0.3623, 0.1818, 0.3623, 0.1753, 0.3779, 0.1818, 0.3779, 0.1883, 0.3623, 0.1883, 0.3623, 0.1818, 0.3779, 0.1883, 0.3779, 0.1948, 0.3623, 0.1948, 0.3623, 0.1883, 0.3779, 0.1948, 0.3779, 0.2013, 0.3623, 0.2013, 0.3623, 0.1948, 0.3779, 0.2013, 0.3779, 0.2078, 0.3623, 0.2078, 0.3623, 0.2013, 0.3779, 0.2078, 0.3779, 0.2143, 0.3623, 0.2143, 0.3623, 0.2078, 0.3779, 0.2143, 0.3779, 0.2208, 0.3623, 0.2208, 0.3623, 0.2143, 0.3779, 0.2208, 0.3779, 0.2273, 0.3623, 0.2273, 0.3623, 0.2208, 0.3779, 0.2273, 0.3779, 0.2338, 0.3623, 0.2338, 0.3623, 0.2273, 0.3779, 0.2338, 0.3779, 0.2403, 0.3623, 0.2403, 0.3623, 0.2338, 0.3779, 0.2403, 0.3779, 0.2468, 0.3623, 0.2468, 0.3623, 0.2403, 0.3779, 0.2468, 0.3779, 0.2532, 0.3623, 0.2532, 0.3623, 0.2468, 0.3779, 0.2532, 0.3779, 0.2597, 0.3623, 0.2597, 0.3623, 0.2532, 0.3779, 0.2597, 0.3779, 0.2662, 0.3623, 0.2662, 0.3623, 0.2597, 0.3779, 0.2662, 0.3779, 0.2727, 0.3623, 0.2727, 0.3623, 0.2662, 0.3779, 0.2727, 0.3779, 0.2792, 0.3623, 0.2792, 0.3623, 0.2727, 0.0, 0.9672, 0.006494, 0.9672, 0.006494, 1.0, 0.0, 1.0, 0.006494, 0.9672, 0.01299, 0.9672, 0.01299, 1.0, 0.006494, 1.0, 0.01299, 0.9672, 0.01948, 0.9672, 0.01948, 1.0, 0.01299, 1.0, 0.01948, 0.9672, 0.02597, 0.9672, 0.02597, 1.0, 0.01948, 1.0, 0.02597, 0.9672, 0.03247, 0.9672, 0.03247, 1.0, 0.02597, 1.0, 0.03247, 0.9672, 0.03896, 0.9672, 0.03896, 1.0, 0.03247, 1.0, 0.03896, 0.9672, 0.04545, 0.9672, 0.04545, 1.0, 0.03896, 1.0, 0.04545, 0.9672, 0.05195, 0.9672, 0.05195, 1.0, 0.04545, 1.0, 0.05195, 0.9672, 0.05844, 0.9672, 0.05844, 1.0, 0.05195, 1.0, 0.05844, 0.9672, 0.06494, 0.9672, 0.06494, 1.0, 0.05844, 1.0, 0.06494, 0.9672, 0.07143, 0.9672, 0.07143, 1.0, 0.06494, 1.0, 0.07143, 0.9672, 0.07792, 0.9672, 0.07792, 1.0, 0.07143, 1.0, 0.07792, 0.9672, 0.08442, 0.9672, 0.08442, 1.0, 0.07792, 1.0, 0.08442, 0.9672, 0.09091, 0.9672, 0.09091, 1.0, 0.08442, 1.0, 0.09091, 0.9672, 0.0974, 0.9672, 0.0974, 1.0, 0.09091, 1.0, 0.0974, 0.9672, 0.1039, 0.9672, 0.1039, 1.0, 0.0974, 1.0, 0.1039, 0.9672, 0.1104, 0.9672, 0.1104, 1.0, 0.1039, 1.0, 0.1104, 0.9672, 0.1169, 0.9672, 0.1169, 1.0, 0.1104, 1.0, 0.1169, 0.9672, 0.1234, 0.9672, 0.1234, 1.0, 0.1169, 1.0, 0.1234, 0.9672, 0.1299, 0.9672, 0.1299, 1.0, 0.1234, 1.0, 0.1299, 0.9672, 0.1364, 0.9672, 0.1364, 1.0, 0.1299, 1.0, 0.4204, 0.006494, 0.4204, 0.0, 0.4235, 0.0, 0.4235, 0.006494, 0.3476, 0.2922, 0.3476, 0.2857, 0.3503, 0.2857, 0.3503, 0.2922, 0.3503, 0.2922, 0.3503, 0.2857, 0.3536, 0.2857, 0.3536, 0.2922, 0.4142, 0.2792, 0.4142, 0.2857, 0.4109, 0.2857, 0.4109, 0.2792, 0.4109, 0.2792, 0.4109, 0.2857, 0.4082, 0.2857, 0.4082, 0.2792, 0.3476, 0.006494, 0.3476, 0.0, 0.3508, 0.0, 0.3508, 0.006494, 0.4204, 0.1429, 0.4204, 0.1364, 0.4235, 0.1364, 0.4235, 0.1429, 0.3476, 0.4286, 0.3476, 0.4221, 0.3503, 0.4221, 0.3503, 0.4286, 0.3503, 0.4286, 0.3503, 0.4221, 0.3536, 0.4221, 0.3536, 0.4286, 0.4204, 0.1364, 0.4204, 0.1299, 0.4235, 0.1299, 0.4235, 0.1364, 0.3476, 0.4221, 0.3476, 0.4156, 0.3503, 0.4156, 0.3503, 0.4221, 0.3503, 0.4221, 0.3503, 0.4156, 0.3536, 0.4156, 0.3536, 0.4221, 0.4204, 0.1299, 0.4204, 0.1234, 0.4235, 0.1234, 0.4235, 0.1299, 0.3476, 0.4156, 0.3476, 0.4091, 0.3503, 0.4091, 0.3503, 0.4156, 0.3503, 0.4156, 0.3503, 0.4091, 0.3536, 0.4091, 0.3536, 0.4156, 0.4204, 0.1234, 0.4204, 0.1169, 0.4235, 0.1169, 0.4235, 0.1234, 0.3476, 0.4091, 0.3476, 0.4026, 0.3503, 0.4026, 0.3503, 0.4091, 0.3503, 0.4091, 0.3503, 0.4026, 0.3536, 0.4026, 0.3536, 0.4091, 0.4204, 0.1169, 0.4204, 0.1104, 0.4235, 0.1104, 0.4235, 0.1169, 0.3476, 0.4026, 0.3476, 0.3961, 0.3503, 0.3961, 0.3503, 0.4026, 0.3503, 0.4026, 0.3503, 0.3961, 0.3536, 0.3961, 0.3536, 0.4026, 0.4204, 0.1104, 0.4204, 0.1039, 0.4235, 0.1039, 0.4235, 0.1104, 0.3476, 0.3961, 0.3476, 0.3896, 0.3503, 0.3896, 0.3503, 0.3961, 0.3503, 0.3961, 0.3503, 0.3896, 0.3536, 0.3896, 0.3536, 0.3961, 0.4204, 0.1039, 0.4204, 0.0974, 0.4235, 0.0974, 0.4235, 0.1039, 0.3476, 0.3896, 0.3476, 0.3831, 0.3503, 0.3831, 0.3503, 0.3896, 0.3503, 0.3896, 0.3503, 0.3831, 0.3536, 0.3831, 0.3536, 0.3896, 0.4204, 0.0974, 0.4204, 0.09091, 0.4235, 0.09091, 0.4235, 0.0974, 0.3476, 0.3831, 0.3476, 0.3766, 0.3503, 0.3766, 0.3503, 0.3831, 0.3503, 0.3831, 0.3503, 0.3766, 0.3536, 0.3766, 0.3536, 0.3831, 0.4204, 0.09091, 0.4204, 0.08442, 0.4235, 0.08442, 0.4235, 0.09091, 0.3476, 0.3766, 0.3476, 0.3701, 0.3503, 0.3701, 0.3503, 0.3766, 0.3503, 0.3766, 0.3503, 0.3701, 0.3536, 0.3701, 0.3536, 0.3766, 0.4204, 0.08442, 0.4204, 0.07792, 0.4235, 0.07792, 0.4235, 0.08442, 0.3476, 0.3701, 0.3476, 0.3636, 0.3503, 0.3636, 0.3503, 0.3701, 0.3503, 0.3701, 0.3503, 0.3636, 0.3536, 0.3636, 0.3536, 0.3701, 0.4204, 0.07792, 0.4204, 0.07143, 0.4235, 0.07143, 0.4235, 0.07792, 0.3476, 0.3636, 0.3476, 0.3571, 0.3503, 0.3571, 0.3503, 0.3636, 0.3503, 0.3636, 0.3503, 0.3571, 0.3536, 0.3571, 0.3536, 0.3636, 0.4204, 0.07143, 0.4204, 0.06494, 0.4235, 0.06494, 0.4235, 0.07143, 0.3476, 0.3571, 0.3476, 0.3506, 0.3503, 0.3506, 0.3503, 0.3571, 0.3503, 0.3571, 0.3503, 0.3506, 0.3536, 0.3506, 0.3536, 0.3571, 0.4204, 0.06494, 0.4204, 0.05844, 0.4235, 0.05844, 0.4235, 0.06494, 0.3476, 0.3506, 0.3476, 0.3442, 0.3503, 0.3442, 0.3503, 0.3506, 0.3503, 0.3506, 0.3503, 0.3442, 0.3536, 0.3442, 0.3536, 0.3506, 0.4204, 0.05844, 0.4204, 0.05195, 0.4235, 0.05195, 0.4235, 0.05844, 0.3476, 0.3442, 0.3476, 0.3377, 0.3503, 0.3377, 0.3503, 0.3442, 0.3503, 0.3442, 0.3503, 0.3377, 0.3536, 0.3377, 0.3536, 0.3442, 0.4204, 0.05195, 0.4204, 0.04545, 0.4235, 0.04545, 0.4235, 0.05195, 0.3476, 0.3377, 0.3476, 0.3312, 0.3503, 0.3312, 0.3503, 0.3377, 0.3503, 0.3377, 0.3503, 0.3312, 0.3536, 0.3312, 0.3536, 0.3377, 0.4204, 0.04545, 0.4204, 0.03896, 0.4235, 0.03896, 0.4235, 0.04545, 0.3476, 0.3312, 0.3476, 0.3247, 0.3503, 0.3247, 0.3503, 0.3312, 0.3503, 0.3312, 0.3503, 0.3247, 0.3536, 0.3247, 0.3536, 0.3312, 0.4204, 0.03896, 0.4204, 0.03247, 0.4235, 0.03247, 0.4235, 0.03896, 0.3476, 0.3247, 0.3476, 0.3182, 0.3503, 0.3182, 0.3503, 0.3247, 0.3503, 0.3247, 0.3503, 0.3182, 0.3536, 0.3182, 0.3536, 0.3247, 0.4204, 0.03247, 0.4204, 0.02597, 0.4235, 0.02597, 0.4235, 0.03247, 0.3476, 0.3182, 0.3476, 0.3117, 0.3503, 0.3117, 0.3503, 0.3182, 0.3503, 0.3182, 0.3503, 0.3117, 0.3536, 0.3117, 0.3536, 0.3182, 0.4204, 0.02597, 0.4204, 0.01948, 0.4235, 0.01948, 0.4235, 0.02597, 0.3476, 0.3117, 0.3476, 0.3052, 0.3503, 0.3052, 0.3503, 0.3117, 0.3503, 0.3117, 0.3503, 0.3052, 0.3536, 0.3052, 0.3536, 0.3117, 0.4204, 0.01948, 0.4204, 0.01299, 0.4235, 0.01299, 0.4235, 0.01948, 0.3476, 0.3052, 0.3476, 0.2987, 0.3503, 0.2987, 0.3503, 0.3052, 0.3503, 0.3052, 0.3503, 0.2987, 0.3536, 0.2987, 0.3536, 0.3052, 0.4204, 0.01299, 0.4204, 0.006494, 0.4235, 0.006494, 0.4235, 0.01299, 0.3476, 0.2987, 0.3476, 0.2922, 0.3503, 0.2922, 0.3503, 0.2987, 0.3503, 0.2987, 0.3503, 0.2922, 0.3536, 0.2922, 0.3536, 0.2987, 0.4142, 0.1429, 0.4142, 0.1494, 0.4109, 0.1494, 0.4109, 0.1429, 0.4109, 0.1429, 0.4109, 0.1494, 0.4082, 0.1494, 0.4082, 0.1429, 0.3476, 0.1429, 0.3476, 0.1364, 0.3508, 0.1364, 0.3508, 0.1429, 0.4142, 0.1494, 0.4142, 0.1558, 0.4109, 0.1558, 0.4109, 0.1494, 0.4109, 0.1494, 0.4109, 0.1558, 0.4082, 0.1558, 0.4082, 0.1494, 0.3476, 0.1364, 0.3476, 0.1299, 0.3508, 0.1299, 0.3508, 0.1364, 0.4142, 0.1558, 0.4142, 0.1623, 0.4109, 0.1623, 0.4109, 0.1558, 0.4109, 0.1558, 0.4109, 0.1623, 0.4082, 0.1623, 0.4082, 0.1558, 0.3476, 0.1299, 0.3476, 0.1234, 0.3508, 0.1234, 0.3508, 0.1299, 0.4142, 0.1623, 0.4142, 0.1688, 0.4109, 0.1688, 0.4109, 0.1623, 0.4109, 0.1623, 0.4109, 0.1688, 0.4082, 0.1688, 0.4082, 0.1623, 0.3476, 0.1234, 0.3476, 0.1169, 0.3508, 0.1169, 0.3508, 0.1234, 0.4142, 0.1688, 0.4142, 0.1753, 0.4109, 0.1753, 0.4109, 0.1688, 0.4109, 0.1688, 0.4109, 0.1753, 0.4082, 0.1753, 0.4082, 0.1688, 0.3476, 0.1169, 0.3476, 0.1104, 0.3508, 0.1104, 0.3508, 0.1169, 0.4142, 0.1753, 0.4142, 0.1818, 0.4109, 0.1818, 0.4109, 0.1753, 0.4109, 0.1753, 0.4109, 0.1818, 0.4082, 0.1818, 0.4082, 0.1753, 0.3476, 0.1104, 0.3476, 0.1039, 0.3508, 0.1039, 0.3508, 0.1104, 0.4142, 0.1818, 0.4142, 0.1883, 0.4109, 0.1883, 0.4109, 0.1818, 0.4109, 0.1818, 0.4109, 0.1883, 0.4082, 0.1883, 0.4082, 0.1818, 0.3476, 0.1039, 0.3476, 0.0974, 0.3508, 0.0974, 0.3508, 0.1039, 0.4142, 0.1883, 0.4142, 0.1948, 0.4109, 0.1948, 0.4109, 0.1883, 0.4109, 0.1883, 0.4109, 0.1948, 0.4082, 0.1948, 0.4082, 0.1883, 0.3476, 0.0974, 0.3476, 0.09091, 0.3508, 0.09091, 0.3508, 0.0974, 0.4142, 0.1948, 0.4142, 0.2013, 0.4109, 0.2013, 0.4109, 0.1948, 0.4109, 0.1948, 0.4109, 0.2013, 0.4082, 0.2013, 0.4082, 0.1948, 0.3476, 0.09091, 0.3476, 0.08442, 0.3508, 0.08442, 0.3508, 0.09091, 0.4142, 0.2013, 0.4142, 0.2078, 0.4109, 0.2078, 0.4109, 0.2013, 0.4109, 0.2013, 0.4109, 0.2078, 0.4082, 0.2078, 0.4082, 0.2013, 0.3476, 0.08442, 0.3476, 0.07792, 0.3508, 0.07792, 0.3508, 0.08442, 0.4142, 0.2078, 0.4142, 0.2143, 0.4109, 0.2143, 0.4109, 0.2078, 0.4109, 0.2078, 0.4109, 0.2143, 0.4082, 0.2143, 0.4082, 0.2078, 0.3476, 0.07792, 0.3476, 0.07143, 0.3508, 0.07143, 0.3508, 0.07792, 0.4142, 0.2143, 0.4142, 0.2208, 0.4109, 0.2208, 0.4109, 0.2143, 0.4109, 0.2143, 0.4109, 0.2208, 0.4082, 0.2208, 0.4082, 0.2143, 0.3476, 0.07143, 0.3476, 0.06494, 0.3508, 0.06494, 0.3508, 0.07143, 0.4142, 0.2208, 0.4142, 0.2273, 0.4109, 0.2273, 0.4109, 0.2208, 0.4109, 0.2208, 0.4109, 0.2273, 0.4082, 0.2273, 0.4082, 0.2208, 0.3476, 0.06494, 0.3476, 0.05844, 0.3508, 0.05844, 0.3508, 0.06494, 0.4142, 0.2273, 0.4142, 0.2338, 0.4109, 0.2338, 0.4109, 0.2273, 0.4109, 0.2273, 0.4109, 0.2338, 0.4082, 0.2338, 0.4082, 0.2273, 0.3476, 0.05844, 0.3476, 0.05195, 0.3508, 0.05195, 0.3508, 0.05844, 0.4142, 0.2338, 0.4142, 0.2403, 0.4109, 0.2403, 0.4109, 0.2338, 0.4109, 0.2338, 0.4109, 0.2403, 0.4082, 0.2403, 0.4082, 0.2338, 0.3476, 0.05195, 0.3476, 0.04545, 0.3508, 0.04545, 0.3508, 0.05195, 0.4142, 0.2403, 0.4142, 0.2468, 0.4109, 0.2468, 0.4109, 0.2403, 0.4109, 0.2403, 0.4109, 0.2468, 0.4082, 0.2468, 0.4082, 0.2403, 0.3476, 0.04545, 0.3476, 0.03896, 0.3508, 0.03896, 0.3508, 0.04545, 0.4142, 0.2468, 0.4142, 0.2532, 0.4109, 0.2532, 0.4109, 0.2468, 0.4109, 0.2468, 0.4109, 0.2532, 0.4082, 0.2532, 0.4082, 0.2468, 0.3476, 0.03896, 0.3476, 0.03247, 0.3508, 0.03247, 0.3508, 0.03896, 0.4142, 0.2532, 0.4142, 0.2597, 0.4109, 0.2597, 0.4109, 0.2532, 0.4109, 0.2532, 0.4109, 0.2597, 0.4082, 0.2597, 0.4082, 0.2532, 0.3476, 0.03247, 0.3476, 0.02597, 0.3508, 0.02597, 0.3508, 0.03247, 0.4142, 0.2597, 0.4142, 0.2662, 0.4109, 0.2662, 0.4109, 0.2597, 0.4109, 0.2597, 0.4109, 0.2662, 0.4082, 0.2662, 0.4082, 0.2597, 0.3476, 0.02597, 0.3476, 0.01948, 0.3508, 0.01948, 0.3508, 0.02597, 0.4142, 0.2662, 0.4142, 0.2727, 0.4109, 0.2727, 0.4109, 0.2662, 0.4109, 0.2662, 0.4109, 0.2727, 0.4082, 0.2727, 0.4082, 0.2662, 0.3476, 0.01948, 0.3476, 0.01299, 0.3508, 0.01299, 0.3508, 0.01948, 0.4142, 0.2727, 0.4142, 0.2792, 0.4109, 0.2792, 0.4109, 0.2727, 0.4109, 0.2727, 0.4109, 0.2792, 0.4082, 0.2792, 0.4082, 0.2727, 0.3476, 0.01299, 0.3476, 0.006494, 0.3508, 0.006494, 0.3508, 0.01299, 0.4204, 0.1429, 0.3939, 0.1429, 0.3939, 0.1364, 0.4204, 0.1364])
me_plane.use_remesh_fix_poles = True
me_plane.use_remesh_preserve_attributes = False
me_plane.update()

# ---- objects
ob_plane = bpy.data.objects.new('Plane', me_plane)

# ---- transforms, parenting, visibility, modifiers, constraints
ob_plane.location = (0.0, 0.0, 0.0)

# ---- collection membership
col_collection.objects.link(ob_plane)

# ---- scene / render settings (as saved in the file)
scene.frame_start = 1; scene.frame_end = 250; scene.frame_set(50)
scene.render.engine = 'BLENDER_EEVEE_NEXT'
scene.cycles.use_denoising = False
scene.cycles.samples = 128
scene.cycles.sampling_pattern = 'TABULATED_SOBOL'
scene.cycles.use_adaptive_sampling = False
scene.cycles.use_light_tree = False
scene.view_settings.view_transform = 'Filmic'
bpy.context.view_layer.update()

# ---- added for rendering (the .blend has no active camera and no usable light): camera, sun
cam_auto = bpy.data.cameras.new('AutoCamera')
cam_auto.lens = 50.0
cam_auto.sensor_width = 36.0
cam_auto.clip_end = 1000.0
ob_auto_camera = bpy.data.objects.new('AutoCamera', cam_auto)
scene.collection.objects.link(ob_auto_camera)
ob_auto_camera.location = (13.0908, -15.7089, 10.6892)
ob_auto_camera.rotation_euler = (1.09748, -7.21219e-08, 0.694738)
scene.camera = ob_auto_camera
light_auto_sun = bpy.data.lights.new('AutoSun', 'SUN')
light_auto_sun.energy = 3.0
light_auto_sun.angle = 0.0523599
ob_auto_sun = bpy.data.objects.new('AutoSun', light_auto_sun)
scene.collection.objects.link(ob_auto_sun)
ob_auto_sun.rotation_euler = (0.872665, 0.174533, 0.523599)
bpy.context.view_layer.update()
